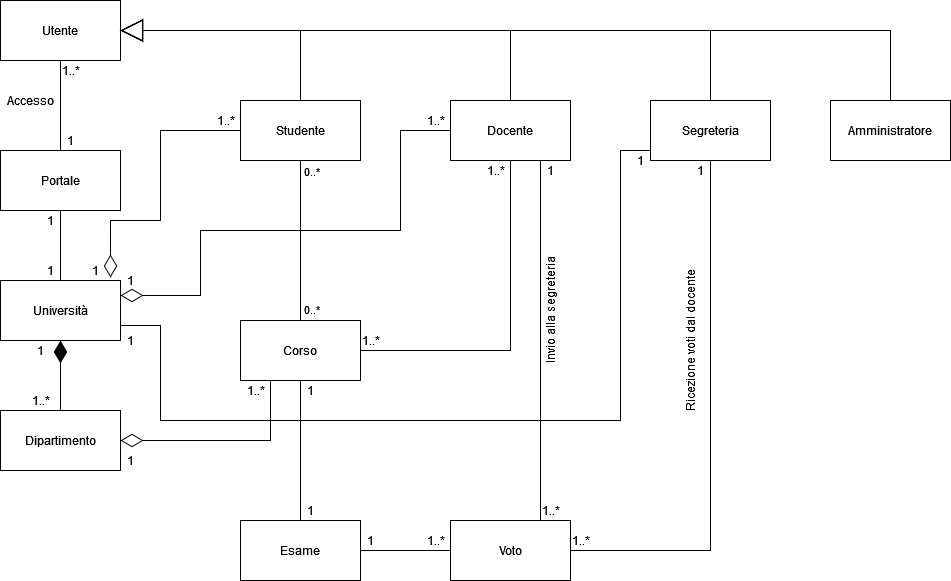

The diagram above was exported from draw.io. Its source (the exported page's mxGraphModel, read from the mxfile embedded in the PNG):
<mxGraphModel dx="782" dy="392" grid="1" gridSize="10" guides="1" tooltips="1" connect="1" arrows="1" fold="1" page="1" pageScale="1" pageWidth="827" pageHeight="1169" math="0" shadow="0">
  <root>
    <mxCell id="0" />
    <mxCell id="1" parent="0" />
    <mxCell id="4Nmo0JPRTuln1ogcTFHR-32" style="edgeStyle=orthogonalEdgeStyle;rounded=0;jumpSize=6;orthogonalLoop=1;jettySize=auto;html=1;entryX=1;entryY=0.5;entryDx=0;entryDy=0;startArrow=none;startFill=0;endArrow=block;endFill=0;startSize=20;endSize=20;sourcePerimeterSpacing=0;targetPerimeterSpacing=0;" parent="1" source="NAoFkXJRdr70nwoINSK5-1" target="NAoFkXJRdr70nwoINSK5-4" edge="1">
      <mxGeometry relative="1" as="geometry">
        <Array as="points">
          <mxPoint x="340" y="50" />
        </Array>
      </mxGeometry>
    </mxCell>
    <mxCell id="4Nmo0JPRTuln1ogcTFHR-57" style="edgeStyle=orthogonalEdgeStyle;rounded=0;jumpSize=6;orthogonalLoop=1;jettySize=auto;html=1;startArrow=none;startFill=0;endArrow=diamondThin;endFill=0;startSize=20;endSize=20;sourcePerimeterSpacing=0;targetPerimeterSpacing=0;entryX=0.917;entryY=-0.05;entryDx=0;entryDy=0;entryPerimeter=0;" parent="1" source="NAoFkXJRdr70nwoINSK5-1" target="4Nmo0JPRTuln1ogcTFHR-3" edge="1">
      <mxGeometry relative="1" as="geometry">
        <mxPoint x="230" y="200" as="targetPoint" />
        <Array as="points">
          <mxPoint x="200" y="150" />
          <mxPoint x="200" y="240" />
          <mxPoint x="150" y="240" />
        </Array>
      </mxGeometry>
    </mxCell>
    <mxCell id="NAoFkXJRdr70nwoINSK5-1" value="Studente" style="rounded=0;whiteSpace=wrap;html=1;" parent="1" vertex="1">
      <mxGeometry x="280" y="120" width="120" height="60" as="geometry" />
    </mxCell>
    <mxCell id="4Nmo0JPRTuln1ogcTFHR-25" style="edgeStyle=orthogonalEdgeStyle;rounded=0;jumpSize=6;orthogonalLoop=1;jettySize=auto;html=1;entryX=1;entryY=0.25;entryDx=0;entryDy=0;startArrow=none;startFill=0;endArrow=diamondThin;endFill=0;startSize=20;endSize=20;sourcePerimeterSpacing=0;targetPerimeterSpacing=0;" parent="1" source="NAoFkXJRdr70nwoINSK5-2" target="4Nmo0JPRTuln1ogcTFHR-3" edge="1">
      <mxGeometry relative="1" as="geometry">
        <Array as="points">
          <mxPoint x="440" y="150" />
          <mxPoint x="440" y="250" />
          <mxPoint x="240" y="250" />
          <mxPoint x="240" y="315" />
        </Array>
      </mxGeometry>
    </mxCell>
    <mxCell id="4Nmo0JPRTuln1ogcTFHR-48" style="edgeStyle=orthogonalEdgeStyle;rounded=0;jumpSize=6;orthogonalLoop=1;jettySize=auto;html=1;exitX=0.75;exitY=1;exitDx=0;exitDy=0;entryX=0.75;entryY=0;entryDx=0;entryDy=0;startArrow=none;startFill=0;endArrow=none;endFill=0;startSize=20;endSize=20;sourcePerimeterSpacing=0;targetPerimeterSpacing=0;" parent="1" source="NAoFkXJRdr70nwoINSK5-2" target="NAoFkXJRdr70nwoINSK5-13" edge="1">
      <mxGeometry relative="1" as="geometry" />
    </mxCell>
    <mxCell id="NAoFkXJRdr70nwoINSK5-2" value="Docente" style="rounded=0;whiteSpace=wrap;html=1;" parent="1" vertex="1">
      <mxGeometry x="490" y="120" width="120" height="60" as="geometry" />
    </mxCell>
    <mxCell id="4Nmo0JPRTuln1ogcTFHR-28" style="edgeStyle=orthogonalEdgeStyle;rounded=0;jumpSize=6;orthogonalLoop=1;jettySize=auto;html=1;entryX=1;entryY=0.75;entryDx=0;entryDy=0;startArrow=none;startFill=0;endArrow=none;endFill=0;startSize=20;endSize=20;sourcePerimeterSpacing=0;targetPerimeterSpacing=0;" parent="1" source="NAoFkXJRdr70nwoINSK5-3" target="4Nmo0JPRTuln1ogcTFHR-3" edge="1">
      <mxGeometry relative="1" as="geometry">
        <Array as="points">
          <mxPoint x="660" y="170" />
          <mxPoint x="660" y="440" />
          <mxPoint x="200" y="440" />
          <mxPoint x="200" y="345" />
        </Array>
      </mxGeometry>
    </mxCell>
    <mxCell id="NAoFkXJRdr70nwoINSK5-3" value="Segreteria" style="rounded=0;whiteSpace=wrap;html=1;" parent="1" vertex="1">
      <mxGeometry x="690" y="120" width="120" height="60" as="geometry" />
    </mxCell>
    <mxCell id="NAoFkXJRdr70nwoINSK5-4" value="Utente" style="rounded=0;whiteSpace=wrap;html=1;" parent="1" vertex="1">
      <mxGeometry x="40" y="20" width="120" height="60" as="geometry" />
    </mxCell>
    <mxCell id="NAoFkXJRdr70nwoINSK5-5" value="Amministratore" style="rounded=0;whiteSpace=wrap;html=1;" parent="1" vertex="1">
      <mxGeometry x="870" y="120" width="120" height="60" as="geometry" />
    </mxCell>
    <mxCell id="NAoFkXJRdr70nwoINSK5-11" value="Esame" style="rounded=0;whiteSpace=wrap;html=1;" parent="1" vertex="1">
      <mxGeometry x="280" y="540" width="120" height="60" as="geometry" />
    </mxCell>
    <mxCell id="NAoFkXJRdr70nwoINSK5-12" value="Corso" style="rounded=0;whiteSpace=wrap;html=1;" parent="1" vertex="1">
      <mxGeometry x="280" y="340" width="120" height="60" as="geometry" />
    </mxCell>
    <mxCell id="4Nmo0JPRTuln1ogcTFHR-52" style="edgeStyle=orthogonalEdgeStyle;rounded=0;jumpSize=6;orthogonalLoop=1;jettySize=auto;html=1;entryX=0.5;entryY=1;entryDx=0;entryDy=0;startArrow=none;startFill=0;endArrow=none;endFill=0;startSize=20;endSize=20;sourcePerimeterSpacing=0;targetPerimeterSpacing=0;" parent="1" source="NAoFkXJRdr70nwoINSK5-13" target="NAoFkXJRdr70nwoINSK5-3" edge="1">
      <mxGeometry relative="1" as="geometry" />
    </mxCell>
    <mxCell id="NAoFkXJRdr70nwoINSK5-13" value="Voto" style="rounded=0;whiteSpace=wrap;html=1;" parent="1" vertex="1">
      <mxGeometry x="490" y="540" width="120" height="60" as="geometry" />
    </mxCell>
    <mxCell id="NAoFkXJRdr70nwoINSK5-14" value="" style="endArrow=none;html=1;rounded=0;entryX=0.5;entryY=1;entryDx=0;entryDy=0;exitX=0.5;exitY=0;exitDx=0;exitDy=0;" parent="1" source="NAoFkXJRdr70nwoINSK5-12" target="NAoFkXJRdr70nwoINSK5-1" edge="1">
      <mxGeometry width="50" height="50" relative="1" as="geometry">
        <mxPoint x="590" y="450" as="sourcePoint" />
        <mxPoint x="640" y="400" as="targetPoint" />
      </mxGeometry>
    </mxCell>
    <mxCell id="NAoFkXJRdr70nwoINSK5-15" value="0..*" style="edgeLabel;html=1;align=center;verticalAlign=middle;resizable=0;points=[];" parent="NAoFkXJRdr70nwoINSK5-14" vertex="1" connectable="0">
      <mxGeometry x="0.3029" y="-4" relative="1" as="geometry">
        <mxPoint x="6" y="-46" as="offset" />
      </mxGeometry>
    </mxCell>
    <mxCell id="NAoFkXJRdr70nwoINSK5-16" value="0..*" style="edgeLabel;html=1;align=center;verticalAlign=middle;resizable=0;points=[];" parent="1" vertex="1" connectable="0">
      <mxGeometry x="350" y="330" as="geometry">
        <mxPoint y="-2" as="offset" />
      </mxGeometry>
    </mxCell>
    <mxCell id="NAoFkXJRdr70nwoINSK5-18" value="" style="endArrow=none;html=1;rounded=0;exitX=0.5;exitY=0;exitDx=0;exitDy=0;entryX=0.5;entryY=1;entryDx=0;entryDy=0;" parent="1" source="NAoFkXJRdr70nwoINSK5-11" target="NAoFkXJRdr70nwoINSK5-12" edge="1">
      <mxGeometry width="50" height="50" relative="1" as="geometry">
        <mxPoint x="390" y="450" as="sourcePoint" />
        <mxPoint x="440" y="400" as="targetPoint" />
      </mxGeometry>
    </mxCell>
    <mxCell id="NAoFkXJRdr70nwoINSK5-20" value="" style="endArrow=none;html=1;rounded=0;entryX=0.5;entryY=1;entryDx=0;entryDy=0;exitX=1;exitY=0.5;exitDx=0;exitDy=0;" parent="1" source="NAoFkXJRdr70nwoINSK5-12" target="NAoFkXJRdr70nwoINSK5-2" edge="1">
      <mxGeometry width="50" height="50" relative="1" as="geometry">
        <mxPoint x="390" y="400" as="sourcePoint" />
        <mxPoint x="440" y="350" as="targetPoint" />
        <Array as="points">
          <mxPoint x="550" y="370" />
        </Array>
      </mxGeometry>
    </mxCell>
    <mxCell id="NAoFkXJRdr70nwoINSK5-23" value="" style="endArrow=none;html=1;rounded=0;exitX=1;exitY=0.5;exitDx=0;exitDy=0;entryX=0;entryY=0.5;entryDx=0;entryDy=0;startArrow=none;startFill=0;endSize=11;startSize=17;" parent="1" source="NAoFkXJRdr70nwoINSK5-11" target="NAoFkXJRdr70nwoINSK5-13" edge="1">
      <mxGeometry width="50" height="50" relative="1" as="geometry">
        <mxPoint x="390" y="400" as="sourcePoint" />
        <mxPoint x="440" y="350" as="targetPoint" />
      </mxGeometry>
    </mxCell>
    <mxCell id="4Nmo0JPRTuln1ogcTFHR-6" style="edgeStyle=orthogonalEdgeStyle;rounded=0;orthogonalLoop=1;jettySize=auto;html=1;entryX=0.5;entryY=0;entryDx=0;entryDy=0;endArrow=none;endFill=0;" parent="1" source="4Nmo0JPRTuln1ogcTFHR-1" target="4Nmo0JPRTuln1ogcTFHR-3" edge="1">
      <mxGeometry relative="1" as="geometry" />
    </mxCell>
    <mxCell id="4Nmo0JPRTuln1ogcTFHR-16" style="edgeStyle=orthogonalEdgeStyle;rounded=0;jumpSize=6;orthogonalLoop=1;jettySize=auto;html=1;entryX=0.5;entryY=1;entryDx=0;entryDy=0;startArrow=none;startFill=0;endArrow=none;endFill=0;startSize=20;endSize=20;sourcePerimeterSpacing=0;targetPerimeterSpacing=0;" parent="1" source="4Nmo0JPRTuln1ogcTFHR-1" target="NAoFkXJRdr70nwoINSK5-4" edge="1">
      <mxGeometry relative="1" as="geometry" />
    </mxCell>
    <mxCell id="4Nmo0JPRTuln1ogcTFHR-1" value="&lt;div&gt;Portale&lt;/div&gt;" style="whiteSpace=wrap;html=1;" parent="1" vertex="1">
      <mxGeometry x="40" y="170" width="120" height="60" as="geometry" />
    </mxCell>
    <mxCell id="4Nmo0JPRTuln1ogcTFHR-3" value="Università" style="whiteSpace=wrap;html=1;" parent="1" vertex="1">
      <mxGeometry x="40" y="300" width="120" height="60" as="geometry" />
    </mxCell>
    <mxCell id="4Nmo0JPRTuln1ogcTFHR-9" style="edgeStyle=orthogonalEdgeStyle;rounded=0;orthogonalLoop=1;jettySize=auto;html=1;entryX=0.5;entryY=1;entryDx=0;entryDy=0;endArrow=diamondThin;endFill=1;startSize=6;jumpSize=6;endSize=20;" parent="1" source="4Nmo0JPRTuln1ogcTFHR-5" target="4Nmo0JPRTuln1ogcTFHR-3" edge="1">
      <mxGeometry relative="1" as="geometry" />
    </mxCell>
    <mxCell id="4Nmo0JPRTuln1ogcTFHR-12" style="edgeStyle=orthogonalEdgeStyle;rounded=0;jumpSize=6;orthogonalLoop=1;jettySize=auto;html=1;entryX=0.25;entryY=1;entryDx=0;entryDy=0;endArrow=none;endFill=0;startSize=20;endSize=20;startArrow=diamondThin;startFill=0;sourcePerimeterSpacing=0;targetPerimeterSpacing=0;" parent="1" source="4Nmo0JPRTuln1ogcTFHR-5" target="NAoFkXJRdr70nwoINSK5-12" edge="1">
      <mxGeometry relative="1" as="geometry" />
    </mxCell>
    <mxCell id="4Nmo0JPRTuln1ogcTFHR-5" value="Dipartimento" style="whiteSpace=wrap;html=1;" parent="1" vertex="1">
      <mxGeometry x="40" y="430" width="120" height="60" as="geometry" />
    </mxCell>
    <mxCell id="4Nmo0JPRTuln1ogcTFHR-7" value="1" style="text;html=1;align=center;verticalAlign=middle;resizable=0;points=[];autosize=1;strokeColor=none;fillColor=none;" parent="1" vertex="1">
      <mxGeometry x="80" y="230" width="20" height="20" as="geometry" />
    </mxCell>
    <mxCell id="4Nmo0JPRTuln1ogcTFHR-8" value="1" style="text;html=1;align=center;verticalAlign=middle;resizable=0;points=[];autosize=1;strokeColor=none;fillColor=none;" parent="1" vertex="1">
      <mxGeometry x="80" y="280" width="20" height="20" as="geometry" />
    </mxCell>
    <mxCell id="4Nmo0JPRTuln1ogcTFHR-10" value="1..*" style="text;html=1;align=center;verticalAlign=middle;resizable=0;points=[];autosize=1;strokeColor=none;fillColor=none;" parent="1" vertex="1">
      <mxGeometry x="65" y="410" width="30" height="20" as="geometry" />
    </mxCell>
    <mxCell id="4Nmo0JPRTuln1ogcTFHR-11" value="1" style="text;html=1;align=center;verticalAlign=middle;resizable=0;points=[];autosize=1;strokeColor=none;fillColor=none;" parent="1" vertex="1">
      <mxGeometry x="70" y="360" width="20" height="20" as="geometry" />
    </mxCell>
    <mxCell id="4Nmo0JPRTuln1ogcTFHR-14" value="1" style="text;html=1;align=center;verticalAlign=middle;resizable=0;points=[];autosize=1;strokeColor=none;fillColor=none;" parent="1" vertex="1">
      <mxGeometry x="160" y="470" width="20" height="20" as="geometry" />
    </mxCell>
    <mxCell id="4Nmo0JPRTuln1ogcTFHR-15" value="1..*" style="text;html=1;align=center;verticalAlign=middle;resizable=0;points=[];autosize=1;strokeColor=none;fillColor=none;" parent="1" vertex="1">
      <mxGeometry x="280" y="400" width="30" height="20" as="geometry" />
    </mxCell>
    <mxCell id="4Nmo0JPRTuln1ogcTFHR-17" value="1" style="text;html=1;align=center;verticalAlign=middle;resizable=0;points=[];autosize=1;strokeColor=none;fillColor=none;" parent="1" vertex="1">
      <mxGeometry x="100" y="150" width="20" height="20" as="geometry" />
    </mxCell>
    <mxCell id="4Nmo0JPRTuln1ogcTFHR-18" value="1..*" style="text;html=1;align=center;verticalAlign=middle;resizable=0;points=[];autosize=1;strokeColor=none;fillColor=none;" parent="1" vertex="1">
      <mxGeometry x="95" y="80" width="30" height="20" as="geometry" />
    </mxCell>
    <mxCell id="4Nmo0JPRTuln1ogcTFHR-19" value="Accesso" style="text;html=1;align=center;verticalAlign=middle;resizable=0;points=[];autosize=1;strokeColor=none;fillColor=none;" parent="1" vertex="1">
      <mxGeometry x="40" y="110" width="60" height="20" as="geometry" />
    </mxCell>
    <mxCell id="4Nmo0JPRTuln1ogcTFHR-23" value="1" style="text;html=1;align=center;verticalAlign=middle;resizable=0;points=[];autosize=1;strokeColor=none;fillColor=none;" parent="1" vertex="1">
      <mxGeometry x="125" y="280" width="20" height="20" as="geometry" />
    </mxCell>
    <mxCell id="4Nmo0JPRTuln1ogcTFHR-24" value="1..*" style="text;html=1;align=center;verticalAlign=middle;resizable=0;points=[];autosize=1;strokeColor=none;fillColor=none;" parent="1" vertex="1">
      <mxGeometry x="250" y="130" width="30" height="20" as="geometry" />
    </mxCell>
    <mxCell id="4Nmo0JPRTuln1ogcTFHR-26" value="1" style="text;html=1;align=center;verticalAlign=middle;resizable=0;points=[];autosize=1;strokeColor=none;fillColor=none;" parent="1" vertex="1">
      <mxGeometry x="160" y="290" width="20" height="20" as="geometry" />
    </mxCell>
    <mxCell id="4Nmo0JPRTuln1ogcTFHR-27" value="1..*" style="text;html=1;align=center;verticalAlign=middle;resizable=0;points=[];autosize=1;strokeColor=none;fillColor=none;" parent="1" vertex="1">
      <mxGeometry x="460" y="130" width="30" height="20" as="geometry" />
    </mxCell>
    <mxCell id="4Nmo0JPRTuln1ogcTFHR-29" value="1" style="text;html=1;align=center;verticalAlign=middle;resizable=0;points=[];autosize=1;strokeColor=none;fillColor=none;" parent="1" vertex="1">
      <mxGeometry x="160" y="350" width="20" height="20" as="geometry" />
    </mxCell>
    <mxCell id="4Nmo0JPRTuln1ogcTFHR-31" value="1" style="text;html=1;align=center;verticalAlign=middle;resizable=0;points=[];autosize=1;strokeColor=none;fillColor=none;" parent="1" vertex="1">
      <mxGeometry x="670" y="170" width="20" height="20" as="geometry" />
    </mxCell>
    <mxCell id="4Nmo0JPRTuln1ogcTFHR-33" style="edgeStyle=orthogonalEdgeStyle;rounded=0;jumpSize=6;orthogonalLoop=1;jettySize=auto;html=1;startArrow=none;startFill=0;endArrow=block;endFill=0;startSize=20;endSize=20;sourcePerimeterSpacing=0;targetPerimeterSpacing=0;exitX=0.5;exitY=0;exitDx=0;exitDy=0;" parent="1" source="NAoFkXJRdr70nwoINSK5-2" edge="1">
      <mxGeometry relative="1" as="geometry">
        <mxPoint x="440" y="120" as="sourcePoint" />
        <mxPoint x="160" y="50" as="targetPoint" />
        <Array as="points">
          <mxPoint x="550" y="50" />
        </Array>
      </mxGeometry>
    </mxCell>
    <mxCell id="4Nmo0JPRTuln1ogcTFHR-34" value="1" style="text;html=1;align=center;verticalAlign=middle;resizable=0;points=[];autosize=1;strokeColor=none;fillColor=none;" parent="1" vertex="1">
      <mxGeometry x="340" y="520" width="20" height="20" as="geometry" />
    </mxCell>
    <mxCell id="4Nmo0JPRTuln1ogcTFHR-35" value="1" style="text;html=1;align=center;verticalAlign=middle;resizable=0;points=[];autosize=1;strokeColor=none;fillColor=none;" parent="1" vertex="1">
      <mxGeometry x="340" y="400" width="20" height="20" as="geometry" />
    </mxCell>
    <mxCell id="4Nmo0JPRTuln1ogcTFHR-36" style="edgeStyle=orthogonalEdgeStyle;rounded=0;jumpSize=6;orthogonalLoop=1;jettySize=auto;html=1;startArrow=none;startFill=0;endArrow=block;endFill=0;startSize=20;endSize=20;sourcePerimeterSpacing=0;targetPerimeterSpacing=0;exitX=0.5;exitY=0;exitDx=0;exitDy=0;" parent="1" source="NAoFkXJRdr70nwoINSK5-3" edge="1">
      <mxGeometry relative="1" as="geometry">
        <mxPoint x="760" y="110" as="sourcePoint" />
        <mxPoint x="160" y="50" as="targetPoint" />
        <Array as="points">
          <mxPoint x="750" y="50" />
          <mxPoint x="580" y="50" />
        </Array>
      </mxGeometry>
    </mxCell>
    <mxCell id="4Nmo0JPRTuln1ogcTFHR-37" style="edgeStyle=orthogonalEdgeStyle;rounded=0;jumpSize=6;orthogonalLoop=1;jettySize=auto;html=1;startArrow=none;startFill=0;endArrow=block;endFill=0;startSize=20;endSize=20;sourcePerimeterSpacing=0;targetPerimeterSpacing=0;exitX=0.5;exitY=0;exitDx=0;exitDy=0;" parent="1" source="NAoFkXJRdr70nwoINSK5-5" edge="1">
      <mxGeometry relative="1" as="geometry">
        <mxPoint x="930" y="100" as="sourcePoint" />
        <mxPoint x="160" y="50" as="targetPoint" />
        <Array as="points">
          <mxPoint x="930" y="50" />
          <mxPoint x="750" y="50" />
        </Array>
      </mxGeometry>
    </mxCell>
    <mxCell id="4Nmo0JPRTuln1ogcTFHR-42" value="1..*" style="text;html=1;align=center;verticalAlign=middle;resizable=0;points=[];autosize=1;strokeColor=none;fillColor=none;" parent="1" vertex="1">
      <mxGeometry x="520" y="180" width="30" height="20" as="geometry" />
    </mxCell>
    <mxCell id="4Nmo0JPRTuln1ogcTFHR-43" value="1..*" style="text;html=1;align=center;verticalAlign=middle;resizable=0;points=[];autosize=1;strokeColor=none;fillColor=none;" parent="1" vertex="1">
      <mxGeometry x="395" y="350" width="30" height="20" as="geometry" />
    </mxCell>
    <mxCell id="4Nmo0JPRTuln1ogcTFHR-44" value="1" style="text;html=1;align=center;verticalAlign=middle;resizable=0;points=[];autosize=1;strokeColor=none;fillColor=none;" parent="1" vertex="1">
      <mxGeometry x="400" y="550" width="20" height="20" as="geometry" />
    </mxCell>
    <mxCell id="4Nmo0JPRTuln1ogcTFHR-45" value="1..*" style="text;html=1;align=center;verticalAlign=middle;resizable=0;points=[];autosize=1;strokeColor=none;fillColor=none;" parent="1" vertex="1">
      <mxGeometry x="460" y="550" width="30" height="20" as="geometry" />
    </mxCell>
    <mxCell id="4Nmo0JPRTuln1ogcTFHR-49" value="1" style="text;html=1;align=center;verticalAlign=middle;resizable=0;points=[];autosize=1;strokeColor=none;fillColor=none;" parent="1" vertex="1">
      <mxGeometry x="580" y="180" width="20" height="20" as="geometry" />
    </mxCell>
    <mxCell id="4Nmo0JPRTuln1ogcTFHR-50" value="1..*" style="text;html=1;align=center;verticalAlign=middle;resizable=0;points=[];autosize=1;strokeColor=none;fillColor=none;" parent="1" vertex="1">
      <mxGeometry x="575" y="520" width="30" height="20" as="geometry" />
    </mxCell>
    <mxCell id="4Nmo0JPRTuln1ogcTFHR-51" value="Invio alla segreteria" style="text;html=1;align=center;verticalAlign=middle;resizable=0;points=[];autosize=1;strokeColor=none;fillColor=none;rotation=-90;" parent="1" vertex="1">
      <mxGeometry x="530" y="320" width="120" height="20" as="geometry" />
    </mxCell>
    <mxCell id="4Nmo0JPRTuln1ogcTFHR-53" value="Ricezione voti dal docente" style="text;html=1;align=center;verticalAlign=middle;resizable=0;points=[];autosize=1;strokeColor=none;fillColor=none;rotation=-90;" parent="1" vertex="1">
      <mxGeometry x="650" y="350" width="160" height="20" as="geometry" />
    </mxCell>
    <mxCell id="4Nmo0JPRTuln1ogcTFHR-55" value="1" style="text;html=1;align=center;verticalAlign=middle;resizable=0;points=[];autosize=1;strokeColor=none;fillColor=none;" parent="1" vertex="1">
      <mxGeometry x="730" y="180" width="20" height="20" as="geometry" />
    </mxCell>
    <mxCell id="4Nmo0JPRTuln1ogcTFHR-56" value="1..*" style="text;html=1;align=center;verticalAlign=middle;resizable=0;points=[];autosize=1;strokeColor=none;fillColor=none;" parent="1" vertex="1">
      <mxGeometry x="605" y="550" width="30" height="20" as="geometry" />
    </mxCell>
  </root>
</mxGraphModel>